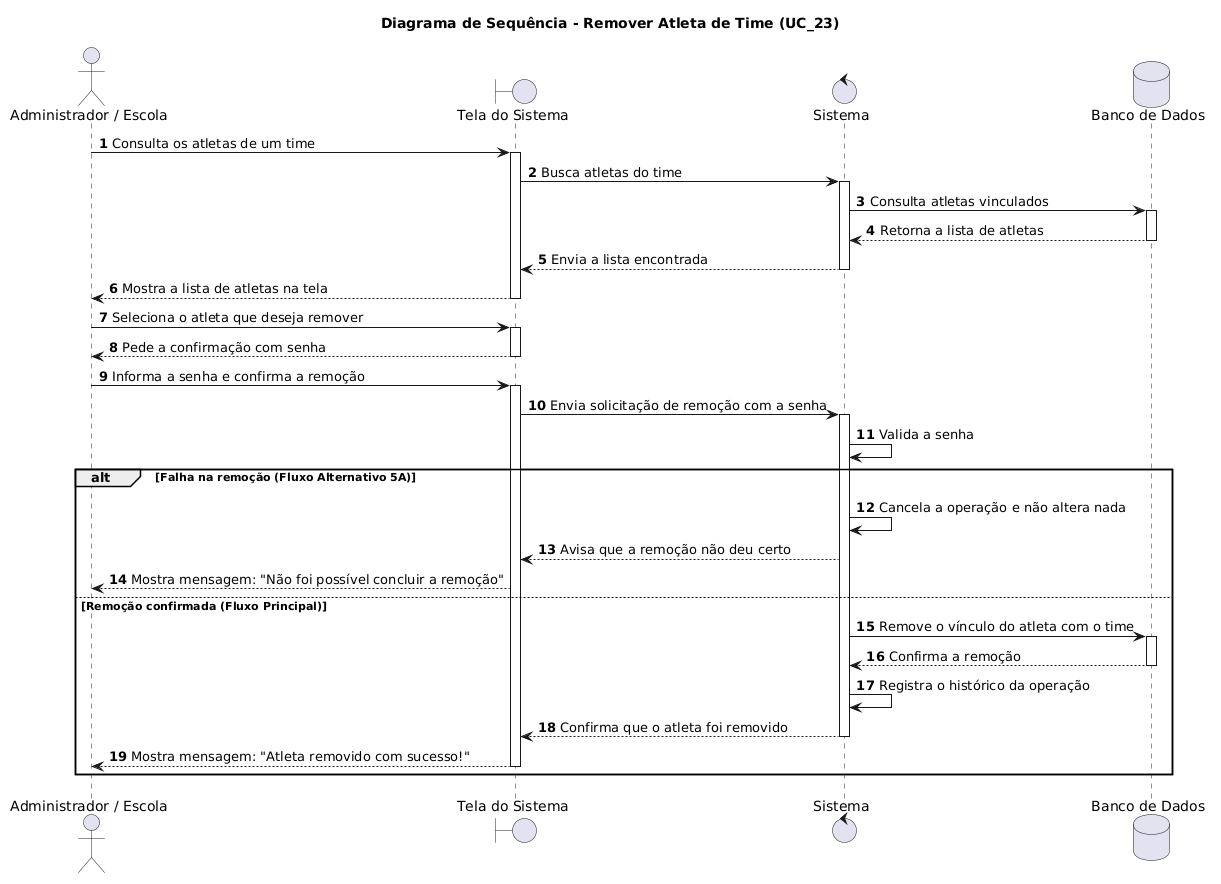

The diagram above was rendered by PlantUML. Its source (embedded in the PNG):
@startuml
autonumber
skinparam responseMessageBelowArrow true

title Diagrama de Sequência - Remover Atleta de Time (UC_23)

actor "Administrador / Escola" as User
boundary "Tela do Sistema" as UI
control "Sistema" as Sistema
database "Banco de Dados" as DB

User -> UI: Consulta os atletas de um time
activate UI

UI -> Sistema: Busca atletas do time
activate Sistema
Sistema -> DB: Consulta atletas vinculados
activate DB
DB --> Sistema: Retorna a lista de atletas
deactivate DB
Sistema --> UI: Envia a lista encontrada
deactivate Sistema

UI --> User: Mostra a lista de atletas na tela
deactivate UI

User -> UI: Seleciona o atleta que deseja remover
activate UI
UI --> User: Pede a confirmação com senha
deactivate UI

User -> UI: Informa a senha e confirma a remoção
activate UI
UI -> Sistema: Envia solicitação de remoção com a senha
activate Sistema

Sistema -> Sistema: Valida a senha

alt Falha na remoção (Fluxo Alternativo 5A)
    Sistema -> Sistema: Cancela a operação e não altera nada
    Sistema --> UI: Avisa que a remoção não deu certo
    UI --> User: Mostra mensagem: "Não foi possível concluir a remoção"

else Remoção confirmada (Fluxo Principal)
    Sistema -> DB: Remove o vínculo do atleta com o time
    activate DB
    DB --> Sistema: Confirma a remoção
    deactivate DB
    
    Sistema -> Sistema: Registra o histórico da operação
    
    Sistema --> UI: Confirma que o atleta foi removido
    deactivate Sistema
    
    UI --> User: Mostra mensagem: "Atleta removido com sucesso!"
    deactivate UI
end
@enduml